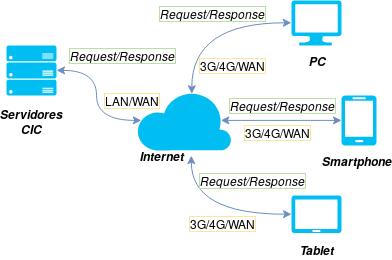

The diagram above was exported from draw.io. Its source (the exported page's mxGraphModel, read from the mxfile embedded in the PNG):
<mxGraphModel dx="664" dy="367" grid="1" gridSize="10" guides="1" tooltips="1" connect="1" arrows="1" fold="1" page="1" pageScale="1" pageWidth="1169" pageHeight="1654" math="0" shadow="0">
  <root>
    <mxCell id="0" />
    <mxCell id="1" parent="0" />
    <mxCell id="ICglAfoGeySOmklbGM8e-1" value="" style="verticalLabelPosition=bottom;html=1;verticalAlign=top;align=center;strokeColor=none;fillColor=#00BEF2;shape=mxgraph.azure.server_rack;" vertex="1" parent="1">
      <mxGeometry x="135" y="160" width="50" height="50" as="geometry" />
    </mxCell>
    <mxCell id="ICglAfoGeySOmklbGM8e-17" style="edgeStyle=orthogonalEdgeStyle;curved=1;rounded=0;orthogonalLoop=1;jettySize=auto;html=1;exitX=0;exitY=0.5;exitDx=0;exitDy=0;exitPerimeter=0;entryX=0.58;entryY=0.05;entryDx=0;entryDy=0;entryPerimeter=0;startArrow=classic;startFill=1;fillColor=#dae8fc;strokeColor=#6c8ebf;" edge="1" parent="1" source="ICglAfoGeySOmklbGM8e-2" target="ICglAfoGeySOmklbGM8e-4">
      <mxGeometry relative="1" as="geometry" />
    </mxCell>
    <mxCell id="ICglAfoGeySOmklbGM8e-2" value="" style="verticalLabelPosition=bottom;html=1;verticalAlign=top;align=center;strokeColor=none;fillColor=#00BEF2;shape=mxgraph.azure.computer;pointerEvents=1;" vertex="1" parent="1">
      <mxGeometry x="420" y="115" width="50" height="45" as="geometry" />
    </mxCell>
    <mxCell id="ICglAfoGeySOmklbGM8e-18" style="edgeStyle=orthogonalEdgeStyle;curved=1;rounded=0;orthogonalLoop=1;jettySize=auto;html=1;entryX=0.89;entryY=0.5;entryDx=0;entryDy=0;entryPerimeter=0;startArrow=classic;startFill=1;fillColor=#dae8fc;strokeColor=#6c8ebf;" edge="1" parent="1" source="ICglAfoGeySOmklbGM8e-3" target="ICglAfoGeySOmklbGM8e-4">
      <mxGeometry relative="1" as="geometry" />
    </mxCell>
    <mxCell id="ICglAfoGeySOmklbGM8e-3" value="" style="verticalLabelPosition=bottom;html=1;verticalAlign=top;align=center;strokeColor=none;fillColor=#00BEF2;shape=mxgraph.azure.mobile;pointerEvents=1;" vertex="1" parent="1">
      <mxGeometry x="470" y="210" width="35" height="50" as="geometry" />
    </mxCell>
    <mxCell id="ICglAfoGeySOmklbGM8e-20" style="edgeStyle=orthogonalEdgeStyle;curved=1;rounded=0;orthogonalLoop=1;jettySize=auto;html=1;exitX=0.05;exitY=0.5;exitDx=0;exitDy=0;exitPerimeter=0;entryX=1;entryY=0.5;entryDx=0;entryDy=0;entryPerimeter=0;startArrow=classic;startFill=1;fillColor=#dae8fc;strokeColor=#6c8ebf;" edge="1" parent="1" source="ICglAfoGeySOmklbGM8e-4" target="ICglAfoGeySOmklbGM8e-1">
      <mxGeometry relative="1" as="geometry" />
    </mxCell>
    <mxCell id="ICglAfoGeySOmklbGM8e-4" value="" style="verticalLabelPosition=bottom;html=1;verticalAlign=top;align=center;strokeColor=none;fillColor=#00BEF2;shape=mxgraph.azure.cloud;" vertex="1" parent="1">
      <mxGeometry x="265" y="205" width="95" height="60" as="geometry" />
    </mxCell>
    <mxCell id="ICglAfoGeySOmklbGM8e-19" style="edgeStyle=orthogonalEdgeStyle;curved=1;rounded=0;orthogonalLoop=1;jettySize=auto;html=1;entryX=0.579;entryY=1.083;entryDx=0;entryDy=0;entryPerimeter=0;startArrow=classic;startFill=1;fillColor=#dae8fc;strokeColor=#6c8ebf;" edge="1" parent="1" source="ICglAfoGeySOmklbGM8e-5" target="ICglAfoGeySOmklbGM8e-4">
      <mxGeometry relative="1" as="geometry" />
    </mxCell>
    <mxCell id="ICglAfoGeySOmklbGM8e-5" value="" style="verticalLabelPosition=bottom;html=1;verticalAlign=top;align=center;strokeColor=none;fillColor=#00BEF2;shape=mxgraph.azure.tablet;pointerEvents=1;" vertex="1" parent="1">
      <mxGeometry x="420" y="310" width="50" height="37.5" as="geometry" />
    </mxCell>
    <mxCell id="ICglAfoGeySOmklbGM8e-10" value="&lt;div&gt;Servidores CIC&lt;/div&gt;" style="text;html=1;strokeColor=none;fillColor=none;align=center;verticalAlign=middle;whiteSpace=wrap;rounded=0;fontStyle=3" vertex="1" parent="1">
      <mxGeometry x="140" y="225" width="40" height="20" as="geometry" />
    </mxCell>
    <mxCell id="ICglAfoGeySOmklbGM8e-11" value="Tablet" style="text;html=1;strokeColor=none;fillColor=none;align=center;verticalAlign=middle;whiteSpace=wrap;rounded=0;fontStyle=3" vertex="1" parent="1">
      <mxGeometry x="425" y="354" width="40" height="20" as="geometry" />
    </mxCell>
    <mxCell id="ICglAfoGeySOmklbGM8e-12" value="Smartphone" style="text;html=1;strokeColor=none;fillColor=none;align=center;verticalAlign=middle;whiteSpace=wrap;rounded=0;fontStyle=3" vertex="1" parent="1">
      <mxGeometry x="465" y="265" width="40" height="20" as="geometry" />
    </mxCell>
    <mxCell id="ICglAfoGeySOmklbGM8e-13" value="PC" style="text;html=1;strokeColor=none;fillColor=none;align=center;verticalAlign=middle;whiteSpace=wrap;rounded=0;fontStyle=3" vertex="1" parent="1">
      <mxGeometry x="425" y="165" width="40" height="20" as="geometry" />
    </mxCell>
    <mxCell id="ICglAfoGeySOmklbGM8e-21" value="&lt;div&gt;Request/Response&lt;/div&gt;" style="text;html=1;strokeColor=none;fillColor=none;align=center;verticalAlign=bottom;whiteSpace=wrap;rounded=0;fontStyle=2;labelBackgroundColor=none;labelBorderColor=#B9E0A5;" vertex="1" parent="1">
      <mxGeometry x="230" y="160" width="40" height="20" as="geometry" />
    </mxCell>
    <mxCell id="ICglAfoGeySOmklbGM8e-22" value="&lt;div&gt;Request/Response&lt;/div&gt;" style="text;html=1;strokeColor=none;fillColor=none;align=center;verticalAlign=bottom;whiteSpace=wrap;rounded=0;fontStyle=2;labelBackgroundColor=none;labelBorderColor=#B9E0A5;" vertex="1" parent="1">
      <mxGeometry x="320" y="118" width="40" height="20" as="geometry" />
    </mxCell>
    <mxCell id="ICglAfoGeySOmklbGM8e-23" value="&lt;div&gt;Request/Response&lt;/div&gt;" style="text;html=1;strokeColor=none;fillColor=none;align=center;verticalAlign=bottom;whiteSpace=wrap;rounded=0;fontStyle=2;labelBackgroundColor=none;labelBorderColor=#B9E0A5;" vertex="1" parent="1">
      <mxGeometry x="390" y="210" width="40" height="20" as="geometry" />
    </mxCell>
    <mxCell id="ICglAfoGeySOmklbGM8e-24" value="&lt;div&gt;Request/Response&lt;/div&gt;" style="text;html=1;strokeColor=none;fillColor=none;align=center;verticalAlign=bottom;whiteSpace=wrap;rounded=0;fontStyle=2;labelBackgroundColor=none;labelBorderColor=#B9E0A5;" vertex="1" parent="1">
      <mxGeometry x="360" y="285" width="40" height="20" as="geometry" />
    </mxCell>
    <mxCell id="ICglAfoGeySOmklbGM8e-25" value="Internet" style="text;html=1;strokeColor=none;fillColor=none;align=center;verticalAlign=middle;whiteSpace=wrap;rounded=0;fontStyle=3" vertex="1" parent="1">
      <mxGeometry x="270" y="260" width="40" height="20" as="geometry" />
    </mxCell>
    <mxCell id="ICglAfoGeySOmklbGM8e-26" value="LAN/WAN" style="text;html=1;strokeColor=none;fillColor=none;align=center;verticalAlign=middle;whiteSpace=wrap;rounded=0;labelBorderColor=#FFE599;" vertex="1" parent="1">
      <mxGeometry x="240" y="205" width="40" height="20" as="geometry" />
    </mxCell>
    <mxCell id="ICglAfoGeySOmklbGM8e-27" value="3G/4G/WAN" style="text;html=1;strokeColor=none;fillColor=none;align=center;verticalAlign=middle;whiteSpace=wrap;rounded=0;labelBorderColor=#FFE599;" vertex="1" parent="1">
      <mxGeometry x="340" y="170" width="40" height="20" as="geometry" />
    </mxCell>
    <mxCell id="ICglAfoGeySOmklbGM8e-28" value="3G/4G/WAN" style="text;html=1;strokeColor=none;fillColor=none;align=center;verticalAlign=middle;whiteSpace=wrap;rounded=0;labelBorderColor=#FFE599;" vertex="1" parent="1">
      <mxGeometry x="385" y="237" width="40" height="20" as="geometry" />
    </mxCell>
    <mxCell id="ICglAfoGeySOmklbGM8e-29" value="3G/4G/WAN" style="text;html=1;strokeColor=none;fillColor=none;align=center;verticalAlign=middle;whiteSpace=wrap;rounded=0;labelBorderColor=#FFE599;" vertex="1" parent="1">
      <mxGeometry x="330" y="327.5" width="40" height="20" as="geometry" />
    </mxCell>
  </root>
</mxGraphModel>